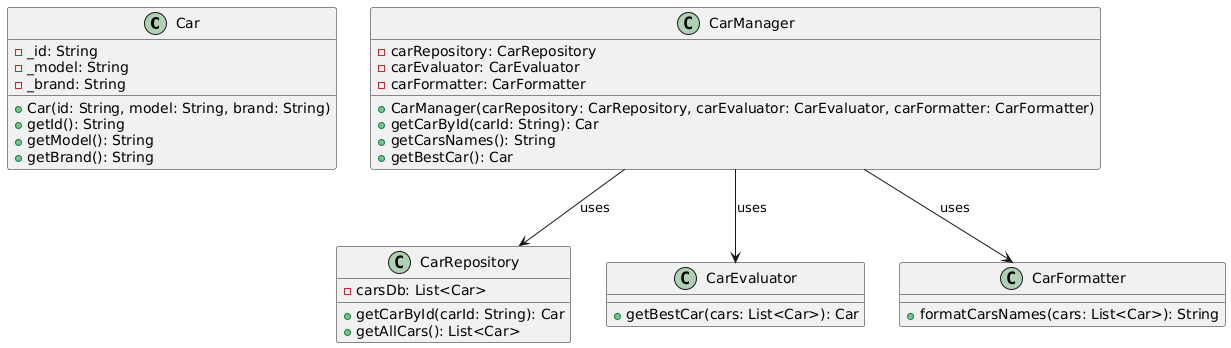

The diagram above was rendered by PlantUML. Its source (embedded in the PNG):
@startuml
class Car {
  - _id: String
  - _model: String
  - _brand: String
  + Car(id: String, model: String, brand: String)
  + getId(): String
  + getModel(): String
  + getBrand(): String
}

class CarRepository {
  - carsDb: List<Car>
  + getCarById(carId: String): Car
  + getAllCars(): List<Car>
}

class CarEvaluator {
  + getBestCar(cars: List<Car>): Car
}

class CarFormatter {
  + formatCarsNames(cars: List<Car>): String
}

class CarManager {
  - carRepository: CarRepository
  - carEvaluator: CarEvaluator
  - carFormatter: CarFormatter
  + CarManager(carRepository: CarRepository, carEvaluator: CarEvaluator, carFormatter: CarFormatter)
  + getCarById(carId: String): Car
  + getCarsNames(): String
  + getBestCar(): Car
}

CarManager --> CarRepository : uses
CarManager --> CarEvaluator : uses
CarManager --> CarFormatter : uses
@enduml